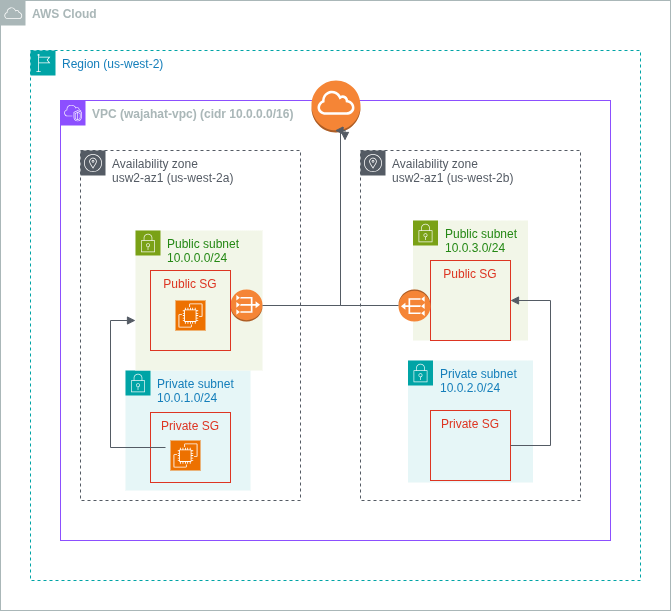

The diagram above was exported from draw.io. Its source (the exported page's mxGraphModel, read from the mxfile embedded in the PNG):
<mxGraphModel dx="2012" dy="1654" grid="1" gridSize="10" guides="1" tooltips="1" connect="1" arrows="1" fold="1" page="1" pageScale="1" pageWidth="850" pageHeight="1100" math="0" shadow="0">
  <root>
    <mxCell id="0" />
    <mxCell id="1" parent="0" />
    <mxCell id="afTjLVLNqoZcnFmStC2g-2" value="&lt;span&gt;AWS Cloud&lt;/span&gt;" style="sketch=0;outlineConnect=0;gradientColor=none;html=1;whiteSpace=wrap;fontSize=12;fontStyle=1;shape=mxgraph.aws4.group;grIcon=mxgraph.aws4.group_aws_cloud;strokeColor=#AAB7B8;fillColor=none;verticalAlign=top;align=left;spacingLeft=30;fontColor=#AAB7B8;dashed=0;" vertex="1" parent="1">
      <mxGeometry x="-180" y="-200" width="670" height="610" as="geometry" />
    </mxCell>
    <mxCell id="afTjLVLNqoZcnFmStC2g-5" value="&lt;b&gt;VPC (wajahat-vpc) (cidr 10.0.0.0/16)&lt;/b&gt;" style="points=[[0,0],[0.25,0],[0.5,0],[0.75,0],[1,0],[1,0.25],[1,0.5],[1,0.75],[1,1],[0.75,1],[0.5,1],[0.25,1],[0,1],[0,0.75],[0,0.5],[0,0.25]];outlineConnect=0;gradientColor=none;html=1;whiteSpace=wrap;fontSize=12;fontStyle=0;container=1;pointerEvents=0;collapsible=0;recursiveResize=0;shape=mxgraph.aws4.group;grIcon=mxgraph.aws4.group_vpc2;strokeColor=#8C4FFF;fillColor=none;verticalAlign=top;align=left;spacingLeft=30;fontColor=#AAB7B8;dashed=0;" vertex="1" parent="1">
      <mxGeometry x="-120" y="-100" width="550" height="440" as="geometry" />
    </mxCell>
    <mxCell id="afTjLVLNqoZcnFmStC2g-6" value="Region (us-west-2)" style="points=[[0,0],[0.25,0],[0.5,0],[0.75,0],[1,0],[1,0.25],[1,0.5],[1,0.75],[1,1],[0.75,1],[0.5,1],[0.25,1],[0,1],[0,0.75],[0,0.5],[0,0.25]];outlineConnect=0;gradientColor=none;html=1;whiteSpace=wrap;fontSize=12;fontStyle=0;container=1;pointerEvents=0;collapsible=0;recursiveResize=0;shape=mxgraph.aws4.group;grIcon=mxgraph.aws4.group_region;strokeColor=#00A4A6;fillColor=none;verticalAlign=top;align=left;spacingLeft=30;fontColor=#147EBA;dashed=1;" vertex="1" parent="1">
      <mxGeometry x="-150" y="-150" width="610" height="530" as="geometry" />
    </mxCell>
    <mxCell id="afTjLVLNqoZcnFmStC2g-19" value="" style="outlineConnect=0;dashed=0;verticalLabelPosition=bottom;verticalAlign=top;align=center;html=1;shape=mxgraph.aws3.internet_gateway;fillColor=#F58536;gradientColor=none;" vertex="1" parent="afTjLVLNqoZcnFmStC2g-6">
      <mxGeometry x="281" y="30" width="49" height="52" as="geometry" />
    </mxCell>
    <mxCell id="afTjLVLNqoZcnFmStC2g-8" value="Availability zone&amp;nbsp;&lt;br&gt;usw2-az1 (us-west-2a)" style="sketch=0;outlineConnect=0;gradientColor=none;html=1;whiteSpace=wrap;fontSize=12;fontStyle=0;shape=mxgraph.aws4.group;grIcon=mxgraph.aws4.group_availability_zone;strokeColor=#545B64;fillColor=none;verticalAlign=top;align=left;spacingLeft=30;fontColor=#545B64;dashed=1;" vertex="1" parent="1">
      <mxGeometry x="-100" y="-50" width="220" height="350" as="geometry" />
    </mxCell>
    <mxCell id="afTjLVLNqoZcnFmStC2g-9" value="Availability zone&lt;br&gt;usw2-az1 (us-west-2b)" style="sketch=0;outlineConnect=0;gradientColor=none;html=1;whiteSpace=wrap;fontSize=12;fontStyle=0;shape=mxgraph.aws4.group;grIcon=mxgraph.aws4.group_availability_zone;strokeColor=#545B64;fillColor=none;verticalAlign=top;align=left;spacingLeft=30;fontColor=#545B64;dashed=1;" vertex="1" parent="1">
      <mxGeometry x="180" y="-50" width="220" height="350" as="geometry" />
    </mxCell>
    <mxCell id="afTjLVLNqoZcnFmStC2g-10" value="Public subnet&lt;br&gt;10.0.3.0/24" style="points=[[0,0],[0.25,0],[0.5,0],[0.75,0],[1,0],[1,0.25],[1,0.5],[1,0.75],[1,1],[0.75,1],[0.5,1],[0.25,1],[0,1],[0,0.75],[0,0.5],[0,0.25]];outlineConnect=0;gradientColor=none;html=1;whiteSpace=wrap;fontSize=12;fontStyle=0;container=1;pointerEvents=0;collapsible=0;recursiveResize=0;shape=mxgraph.aws4.group;grIcon=mxgraph.aws4.group_security_group;grStroke=0;strokeColor=#7AA116;fillColor=#F2F6E8;verticalAlign=top;align=left;spacingLeft=30;fontColor=#248814;dashed=0;" vertex="1" parent="1">
      <mxGeometry x="232.5" y="20" width="115" height="120" as="geometry" />
    </mxCell>
    <mxCell id="afTjLVLNqoZcnFmStC2g-26" value="Public SG" style="fillColor=none;strokeColor=#DD3522;verticalAlign=top;fontStyle=0;fontColor=#DD3522;whiteSpace=wrap;html=1;" vertex="1" parent="afTjLVLNqoZcnFmStC2g-10">
      <mxGeometry x="17.5" y="40" width="80" height="80" as="geometry" />
    </mxCell>
    <mxCell id="afTjLVLNqoZcnFmStC2g-18" value="" style="outlineConnect=0;dashed=0;verticalLabelPosition=bottom;verticalAlign=top;align=center;html=1;shape=mxgraph.aws3.vpc_nat_gateway;fillColor=#F58536;gradientColor=none;rotation=-180;" vertex="1" parent="afTjLVLNqoZcnFmStC2g-10">
      <mxGeometry x="-14.5" y="69" width="32" height="32" as="geometry" />
    </mxCell>
    <mxCell id="afTjLVLNqoZcnFmStC2g-11" value="Private subnet&lt;br&gt;10.0.1.0/24" style="points=[[0,0],[0.25,0],[0.5,0],[0.75,0],[1,0],[1,0.25],[1,0.5],[1,0.75],[1,1],[0.75,1],[0.5,1],[0.25,1],[0,1],[0,0.75],[0,0.5],[0,0.25]];outlineConnect=0;gradientColor=none;html=1;whiteSpace=wrap;fontSize=12;fontStyle=0;container=1;pointerEvents=0;collapsible=0;recursiveResize=0;shape=mxgraph.aws4.group;grIcon=mxgraph.aws4.group_security_group;grStroke=0;strokeColor=#00A4A6;fillColor=#E6F6F7;verticalAlign=top;align=left;spacingLeft=30;fontColor=#147EBA;dashed=0;" vertex="1" parent="1">
      <mxGeometry x="-55" y="170" width="125" height="120" as="geometry" />
    </mxCell>
    <mxCell id="afTjLVLNqoZcnFmStC2g-12" value="Private subnet&lt;br&gt;10.0.2.0/24" style="points=[[0,0],[0.25,0],[0.5,0],[0.75,0],[1,0],[1,0.25],[1,0.5],[1,0.75],[1,1],[0.75,1],[0.5,1],[0.25,1],[0,1],[0,0.75],[0,0.5],[0,0.25]];outlineConnect=0;gradientColor=none;html=1;whiteSpace=wrap;fontSize=12;fontStyle=0;container=1;pointerEvents=0;collapsible=0;recursiveResize=0;shape=mxgraph.aws4.group;grIcon=mxgraph.aws4.group_security_group;grStroke=0;strokeColor=#00A4A6;fillColor=#E6F6F7;verticalAlign=top;align=left;spacingLeft=30;fontColor=#147EBA;dashed=0;" vertex="1" parent="1">
      <mxGeometry x="227.5" y="160" width="125" height="122" as="geometry" />
    </mxCell>
    <mxCell id="afTjLVLNqoZcnFmStC2g-13" value="Public subnet&lt;br&gt;10.0.0.0/24" style="points=[[0,0],[0.25,0],[0.5,0],[0.75,0],[1,0],[1,0.25],[1,0.5],[1,0.75],[1,1],[0.75,1],[0.5,1],[0.25,1],[0,1],[0,0.75],[0,0.5],[0,0.25]];outlineConnect=0;gradientColor=none;html=1;whiteSpace=wrap;fontSize=12;fontStyle=0;container=1;pointerEvents=0;collapsible=0;recursiveResize=0;shape=mxgraph.aws4.group;grIcon=mxgraph.aws4.group_security_group;grStroke=0;strokeColor=#7AA116;fillColor=#F2F6E8;verticalAlign=top;align=left;spacingLeft=30;fontColor=#248814;dashed=0;" vertex="1" parent="1">
      <mxGeometry x="-45" y="30" width="127" height="140" as="geometry" />
    </mxCell>
    <mxCell id="afTjLVLNqoZcnFmStC2g-17" value="" style="outlineConnect=0;dashed=0;verticalLabelPosition=bottom;verticalAlign=top;align=center;html=1;shape=mxgraph.aws3.vpc_nat_gateway;fillColor=#F58536;gradientColor=none;" vertex="1" parent="afTjLVLNqoZcnFmStC2g-13">
      <mxGeometry x="95" y="59" width="32" height="32" as="geometry" />
    </mxCell>
    <mxCell id="afTjLVLNqoZcnFmStC2g-23" value="Public SG" style="fillColor=none;strokeColor=#DD3522;verticalAlign=top;fontStyle=0;fontColor=#DD3522;whiteSpace=wrap;html=1;" vertex="1" parent="afTjLVLNqoZcnFmStC2g-13">
      <mxGeometry x="15" y="40" width="80" height="80" as="geometry" />
    </mxCell>
    <mxCell id="afTjLVLNqoZcnFmStC2g-24" value="" style="sketch=0;points=[[0,0,0],[0.25,0,0],[0.5,0,0],[0.75,0,0],[1,0,0],[0,1,0],[0.25,1,0],[0.5,1,0],[0.75,1,0],[1,1,0],[0,0.25,0],[0,0.5,0],[0,0.75,0],[1,0.25,0],[1,0.5,0],[1,0.75,0]];outlineConnect=0;fontColor=#232F3E;fillColor=#ED7100;strokeColor=#ffffff;dashed=0;verticalLabelPosition=bottom;verticalAlign=top;align=center;html=1;fontSize=12;fontStyle=0;aspect=fixed;shape=mxgraph.aws4.resourceIcon;resIcon=mxgraph.aws4.ec2;" vertex="1" parent="afTjLVLNqoZcnFmStC2g-13">
      <mxGeometry x="40" y="70" width="30" height="30" as="geometry" />
    </mxCell>
    <mxCell id="afTjLVLNqoZcnFmStC2g-22" value="Private SG" style="fillColor=none;strokeColor=#DD3522;verticalAlign=top;fontStyle=0;fontColor=#DD3522;whiteSpace=wrap;html=1;" vertex="1" parent="1">
      <mxGeometry x="-30" y="212" width="80" height="70" as="geometry" />
    </mxCell>
    <mxCell id="afTjLVLNqoZcnFmStC2g-27" value="Private SG" style="fillColor=none;strokeColor=#DD3522;verticalAlign=top;fontStyle=0;fontColor=#DD3522;whiteSpace=wrap;html=1;" vertex="1" parent="1">
      <mxGeometry x="250" y="210" width="80" height="70" as="geometry" />
    </mxCell>
    <mxCell id="afTjLVLNqoZcnFmStC2g-21" value="" style="sketch=0;points=[[0,0,0],[0.25,0,0],[0.5,0,0],[0.75,0,0],[1,0,0],[0,1,0],[0.25,1,0],[0.5,1,0],[0.75,1,0],[1,1,0],[0,0.25,0],[0,0.5,0],[0,0.75,0],[1,0.25,0],[1,0.5,0],[1,0.75,0]];outlineConnect=0;fontColor=#232F3E;fillColor=#ED7100;strokeColor=#ffffff;dashed=0;verticalLabelPosition=bottom;verticalAlign=top;align=center;html=1;fontSize=12;fontStyle=0;aspect=fixed;shape=mxgraph.aws4.resourceIcon;resIcon=mxgraph.aws4.ec2;" vertex="1" parent="1">
      <mxGeometry x="-10" y="240" width="30" height="30" as="geometry" />
    </mxCell>
    <mxCell id="afTjLVLNqoZcnFmStC2g-28" value="" style="edgeStyle=orthogonalEdgeStyle;html=1;endArrow=none;elbow=vertical;startArrow=block;startFill=1;strokeColor=#545B64;rounded=0;entryX=1;entryY=0.5;entryDx=0;entryDy=0;exitX=1;exitY=0.5;exitDx=0;exitDy=0;" edge="1" parent="1" source="afTjLVLNqoZcnFmStC2g-26" target="afTjLVLNqoZcnFmStC2g-27">
      <mxGeometry width="100" relative="1" as="geometry">
        <mxPoint x="140" y="192.5" as="sourcePoint" />
        <mxPoint x="380" y="267.5" as="targetPoint" />
        <Array as="points">
          <mxPoint x="370" y="100" />
          <mxPoint x="370" y="245" />
        </Array>
      </mxGeometry>
    </mxCell>
    <mxCell id="afTjLVLNqoZcnFmStC2g-29" value="" style="edgeStyle=orthogonalEdgeStyle;html=1;endArrow=none;elbow=vertical;startArrow=block;startFill=1;strokeColor=#545B64;rounded=0;entryX=1;entryY=0.5;entryDx=0;entryDy=0;exitX=1;exitY=0.5;exitDx=0;exitDy=0;entryPerimeter=0;" edge="1" parent="1" target="afTjLVLNqoZcnFmStC2g-18">
      <mxGeometry width="100" relative="1" as="geometry">
        <mxPoint x="154.5" y="-70" as="sourcePoint" />
        <mxPoint x="154.5" y="75" as="targetPoint" />
        <Array as="points">
          <mxPoint x="160" y="-70" />
          <mxPoint x="160" y="105" />
        </Array>
      </mxGeometry>
    </mxCell>
    <mxCell id="afTjLVLNqoZcnFmStC2g-30" value="" style="edgeStyle=orthogonalEdgeStyle;html=1;endArrow=none;elbow=vertical;startArrow=block;startFill=1;strokeColor=#545B64;rounded=0;exitX=1;exitY=0.5;exitDx=0;exitDy=0;entryX=1;entryY=0.5;entryDx=0;entryDy=0;entryPerimeter=0;" edge="1" parent="1" target="afTjLVLNqoZcnFmStC2g-17">
      <mxGeometry width="100" relative="1" as="geometry">
        <mxPoint x="164.5" y="-60" as="sourcePoint" />
        <mxPoint x="220" y="115" as="targetPoint" />
        <Array as="points">
          <mxPoint x="165" y="-70" />
          <mxPoint x="160" y="-70" />
          <mxPoint x="160" y="105" />
        </Array>
      </mxGeometry>
    </mxCell>
    <mxCell id="afTjLVLNqoZcnFmStC2g-31" value="" style="edgeStyle=orthogonalEdgeStyle;html=1;endArrow=none;elbow=vertical;startArrow=block;startFill=1;strokeColor=#545B64;rounded=0;" edge="1" parent="1">
      <mxGeometry width="100" relative="1" as="geometry">
        <mxPoint x="-45" y="120" as="sourcePoint" />
        <mxPoint x="-15" y="247" as="targetPoint" />
        <Array as="points">
          <mxPoint x="-70" y="120" />
          <mxPoint x="-70" y="247" />
        </Array>
      </mxGeometry>
    </mxCell>
  </root>
</mxGraphModel>